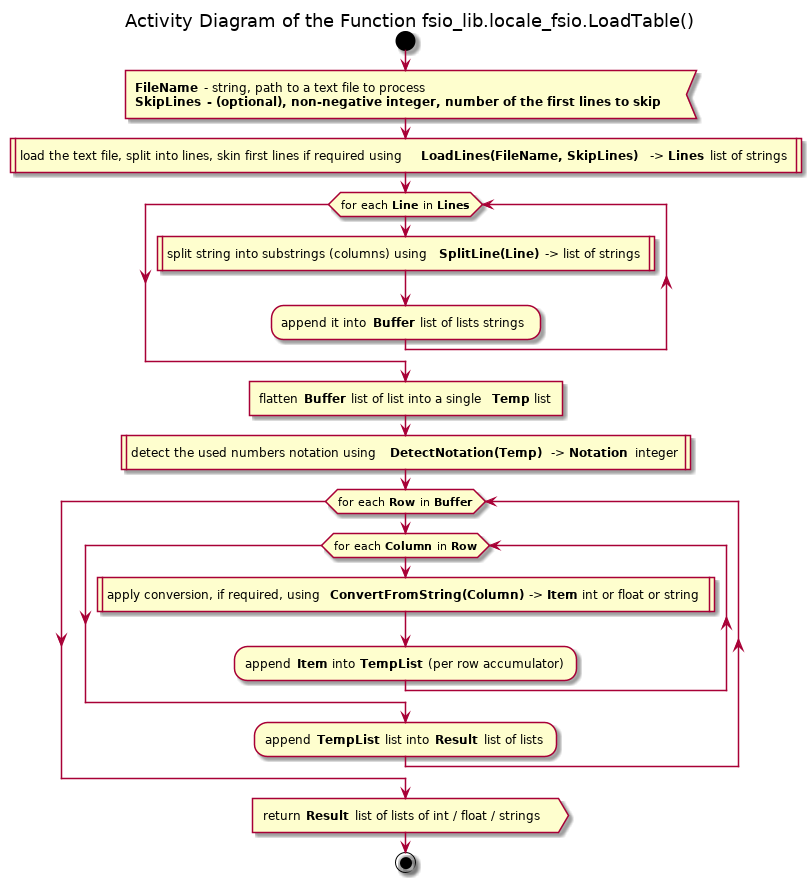

The diagram above was rendered by PlantUML. Its source (embedded in the PNG):
@startuml locale_fsio_load_table

title Activity Diagram of the Function fsio_lib.locale_fsio.LoadTable()

start

:<b>FileName</b> - string, path to a text file to process
<b>SkipLines<b> - (optional), non-negative integer, number of the first lines to skip<

:load the text file, split into lines, skin first lines if required using <b>LoadLines(FileName, SkipLines)</b> -> <b>Lines</b> list of strings|

while (for each <b>Line</b> in <b>Lines</b>)
    :split string into substrings (columns) using <b>SplitLine(Line)</b> -> list of strings|
    
    :append it into <b>Buffer</b> list of lists strings;
end while

:flatten <b>Buffer</b> list of list into a single <b>Temp</b> list]

:detect the used numbers notation using <b>DetectNotation(Temp)</b> -> <b>Notation</b> integer|

while (for each <b>Row</b> in <b>Buffer</b>)
    while (for each <b>Column</b> in <b>Row</b>)
        :apply conversion, if required, using <b>ConvertFromString(Column)</b> -> <b>Item</b> int or float or string|
        
        :append <b>Item</b> into <b>TempList</b> (per row accumulator);
    end while
    
    :append <b>TempList</b> list into <b>Result</b> list of lists;
end while

:return <b>Result</b> list of lists of int / float / strings>

stop

@enduml